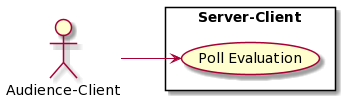

The diagram above was rendered by PlantUML. Its source (embedded in the PNG):
@startuml
left to right direction
actor "Audience-Client" as AUDC
rectangle "Server-Client" {
usecase "Poll Evaluation" as PE
}

AUDC --> PE
@enduml